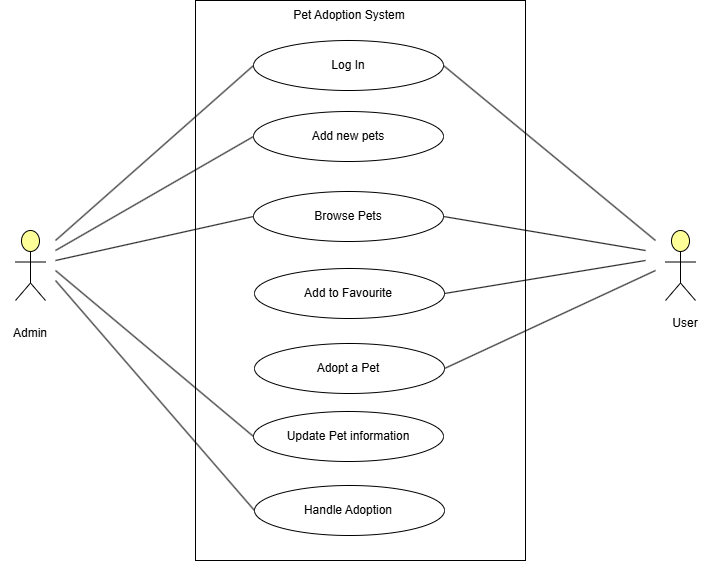

The diagram above was exported from draw.io. Its source (the exported page's mxGraphModel, read from the mxfile embedded in the PNG):
<mxGraphModel dx="1042" dy="614" grid="1" gridSize="10" guides="1" tooltips="1" connect="1" arrows="1" fold="1" page="1" pageScale="1" pageWidth="850" pageHeight="1100" math="0" shadow="0">
  <root>
    <mxCell id="0" />
    <mxCell id="1" parent="0" />
    <mxCell id="QzSdcpVq58VQIIKRU8su-7" value="" style="rounded=0;whiteSpace=wrap;html=1;" vertex="1" parent="1">
      <mxGeometry x="270" y="40" width="330" height="560" as="geometry" />
    </mxCell>
    <mxCell id="QzSdcpVq58VQIIKRU8su-36" style="edgeStyle=orthogonalEdgeStyle;rounded=0;orthogonalLoop=1;jettySize=auto;html=1;exitX=1;exitY=0.45;exitDx=0;exitDy=0;exitPerimeter=0;" edge="1" parent="1" source="QzSdcpVq58VQIIKRU8su-4">
      <mxGeometry relative="1" as="geometry">
        <mxPoint x="120" y="302" as="targetPoint" />
      </mxGeometry>
    </mxCell>
    <mxCell id="QzSdcpVq58VQIIKRU8su-4" value="" style="html=1;outlineConnect=0;whiteSpace=wrap;fillColor=#ffff99;verticalLabelPosition=bottom;verticalAlign=top;align=center;shape=mxgraph.archimate3.actor;" vertex="1" parent="1">
      <mxGeometry x="90" y="270" width="30" height="70" as="geometry" />
    </mxCell>
    <mxCell id="QzSdcpVq58VQIIKRU8su-5" value="" style="html=1;outlineConnect=0;whiteSpace=wrap;fillColor=#ffff99;verticalLabelPosition=bottom;verticalAlign=top;align=center;shape=mxgraph.archimate3.actor;" vertex="1" parent="1">
      <mxGeometry x="740" y="270" width="30" height="70" as="geometry" />
    </mxCell>
    <mxCell id="QzSdcpVq58VQIIKRU8su-8" value="Pet Adoption System" style="text;html=1;align=center;verticalAlign=middle;whiteSpace=wrap;rounded=0;" vertex="1" parent="1">
      <mxGeometry x="258" y="40" width="332" height="30" as="geometry" />
    </mxCell>
    <mxCell id="QzSdcpVq58VQIIKRU8su-9" value="" style="ellipse;whiteSpace=wrap;html=1;" vertex="1" parent="1">
      <mxGeometry x="328" y="80" width="190" height="50" as="geometry" />
    </mxCell>
    <mxCell id="QzSdcpVq58VQIIKRU8su-10" value="" style="ellipse;whiteSpace=wrap;html=1;" vertex="1" parent="1">
      <mxGeometry x="328" y="151" width="190" height="50" as="geometry" />
    </mxCell>
    <mxCell id="QzSdcpVq58VQIIKRU8su-11" value="" style="ellipse;whiteSpace=wrap;html=1;" vertex="1" parent="1">
      <mxGeometry x="328" y="231" width="190" height="50" as="geometry" />
    </mxCell>
    <mxCell id="QzSdcpVq58VQIIKRU8su-12" value="" style="ellipse;whiteSpace=wrap;html=1;" vertex="1" parent="1">
      <mxGeometry x="329" y="308" width="190" height="50" as="geometry" />
    </mxCell>
    <mxCell id="QzSdcpVq58VQIIKRU8su-13" value="" style="ellipse;whiteSpace=wrap;html=1;" vertex="1" parent="1">
      <mxGeometry x="329" y="383" width="190" height="50" as="geometry" />
    </mxCell>
    <mxCell id="QzSdcpVq58VQIIKRU8su-14" value="Update Pet information" style="ellipse;whiteSpace=wrap;html=1;" vertex="1" parent="1">
      <mxGeometry x="328" y="451" width="190" height="50" as="geometry" />
    </mxCell>
    <mxCell id="QzSdcpVq58VQIIKRU8su-15" value="" style="ellipse;whiteSpace=wrap;html=1;" vertex="1" parent="1">
      <mxGeometry x="329" y="525" width="190" height="50" as="geometry" />
    </mxCell>
    <mxCell id="QzSdcpVq58VQIIKRU8su-16" value="Log In&lt;span style=&quot;color: rgba(0, 0, 0, 0); font-family: monospace; font-size: 0px; text-align: start; text-wrap: nowrap;&quot;&gt;%3CmxGraphModel%3E%3Croot%3E%3CmxCell%20id%3D%220%22%2F%3E%3CmxCell%20id%3D%221%22%20parent%3D%220%22%2F%3E%3CmxCell%20id%3D%222%22%20value%3D%22%22%20style%3D%22ellipse%3BwhiteSpace%3Dwrap%3Bhtml%3D1%3B%22%20vertex%3D%221%22%20parent%3D%221%22%3E%3CmxGeometry%20x%3D%22328%22%20y%3D%2280%22%20width%3D%22190%22%20height%3D%2250%22%20as%3D%22geometry%22%2F%3E%3C%2FmxCell%3E%3C%2Froot%3E%3C%2FmxGraphModel%3E&lt;/span&gt;" style="text;html=1;align=center;verticalAlign=middle;whiteSpace=wrap;rounded=0;" vertex="1" parent="1">
      <mxGeometry x="358" y="90" width="130" height="30" as="geometry" />
    </mxCell>
    <mxCell id="QzSdcpVq58VQIIKRU8su-17" value="Add new pets&lt;span style=&quot;color: rgba(0, 0, 0, 0); font-family: monospace; font-size: 0px; text-align: start; text-wrap: nowrap;&quot;&gt;%3CmxGraphModel%3E%3Croot%3E%3CmxCell%20id%3D%220%22%2F%3E%3CmxCell%20id%3D%221%22%20parent%3D%220%22%2F%3E%3CmxCell%20id%3D%222%22%20value%3D%22Log%20In%26lt%3Bspan%20style%3D%26quot%3Bcolor%3A%20rgba(0%2C%200%2C%200%2C%200)%3B%20font-family%3A%20monospace%3B%20font-size%3A%200px%3B%20text-align%3A%20start%3B%20text-wrap%3A%20nowrap%3B%26quot%3B%26gt%3B%253CmxGraphModel%253E%253Croot%253E%253CmxCell%2520id%253D%25220%2522%252F%253E%253CmxCell%2520id%253D%25221%2522%2520parent%253D%25220%2522%252F%253E%253CmxCell%2520id%253D%25222%2522%2520value%253D%2522%2522%2520style%253D%2522ellipse%253BwhiteSpace%253Dwrap%253Bhtml%253D1%253B%2522%2520vertex%253D%25221%2522%2520parent%253D%25221%2522%253E%253CmxGeometry%2520x%253D%2522328%2522%2520y%253D%252280%2522%2520width%253D%2522190%2522%2520height%253D%252250%2522%2520as%253D%2522geometry%2522%252F%253E%253C%252FmxCell%253E%253C%252Froot%253E%253C%252FmxGraphModel%253E%26lt%3B%2Fspan%26gt%3B%22%20style%3D%22text%3Bhtml%3D1%3Balign%3Dcenter%3BverticalAlign%3Dmiddle%3BwhiteSpace%3Dwrap%3Brounded%3D0%3B%22%20vertex%3D%221%22%20parent%3D%221%22%3E%3CmxGeometry%20x%3D%22358%22%20y%3D%2290%22%20width%3D%22130%22%20height%3D%2230%22%20as%3D%22geometry%22%2F%3E%3C%2FmxCell%3E%3C%2Froot%3E%3C%2FmxGraphModel%3E&lt;/span&gt;" style="text;html=1;align=center;verticalAlign=middle;whiteSpace=wrap;rounded=0;" vertex="1" parent="1">
      <mxGeometry x="358" y="161" width="130" height="30" as="geometry" />
    </mxCell>
    <mxCell id="QzSdcpVq58VQIIKRU8su-18" value="Browse Pets" style="text;html=1;align=center;verticalAlign=middle;whiteSpace=wrap;rounded=0;" vertex="1" parent="1">
      <mxGeometry x="358" y="241" width="130" height="30" as="geometry" />
    </mxCell>
    <mxCell id="QzSdcpVq58VQIIKRU8su-19" value="Add to Favourite" style="text;html=1;align=center;verticalAlign=middle;whiteSpace=wrap;rounded=0;" vertex="1" parent="1">
      <mxGeometry x="358" y="318" width="130" height="30" as="geometry" />
    </mxCell>
    <mxCell id="QzSdcpVq58VQIIKRU8su-20" value="Adopt a Pet" style="text;html=1;align=center;verticalAlign=middle;whiteSpace=wrap;rounded=0;" vertex="1" parent="1">
      <mxGeometry x="358" y="393" width="130" height="30" as="geometry" />
    </mxCell>
    <mxCell id="QzSdcpVq58VQIIKRU8su-21" value="Handle Adoption" style="text;html=1;align=center;verticalAlign=middle;whiteSpace=wrap;rounded=0;" vertex="1" parent="1">
      <mxGeometry x="358" y="535" width="130" height="30" as="geometry" />
    </mxCell>
    <mxCell id="QzSdcpVq58VQIIKRU8su-22" value="Admin" style="text;html=1;align=center;verticalAlign=middle;whiteSpace=wrap;rounded=0;" vertex="1" parent="1">
      <mxGeometry x="75" y="358" width="60" height="30" as="geometry" />
    </mxCell>
    <mxCell id="QzSdcpVq58VQIIKRU8su-23" value="User" style="text;html=1;align=center;verticalAlign=middle;whiteSpace=wrap;rounded=0;" vertex="1" parent="1">
      <mxGeometry x="730" y="348" width="60" height="30" as="geometry" />
    </mxCell>
    <mxCell id="QzSdcpVq58VQIIKRU8su-35" value="" style="endArrow=none;html=1;rounded=0;exitX=0;exitY=0.5;exitDx=0;exitDy=0;" edge="1" parent="1" source="QzSdcpVq58VQIIKRU8su-9">
      <mxGeometry width="50" height="50" relative="1" as="geometry">
        <mxPoint x="370" y="340" as="sourcePoint" />
        <mxPoint x="130" y="280" as="targetPoint" />
      </mxGeometry>
    </mxCell>
    <mxCell id="QzSdcpVq58VQIIKRU8su-37" value="" style="endArrow=none;html=1;rounded=0;entryX=0;entryY=0.5;entryDx=0;entryDy=0;" edge="1" parent="1" target="QzSdcpVq58VQIIKRU8su-10">
      <mxGeometry width="50" height="50" relative="1" as="geometry">
        <mxPoint x="130" y="290" as="sourcePoint" />
        <mxPoint x="420" y="290" as="targetPoint" />
      </mxGeometry>
    </mxCell>
    <mxCell id="QzSdcpVq58VQIIKRU8su-38" value="" style="endArrow=none;html=1;rounded=0;entryX=0;entryY=0.5;entryDx=0;entryDy=0;" edge="1" parent="1" target="QzSdcpVq58VQIIKRU8su-14">
      <mxGeometry width="50" height="50" relative="1" as="geometry">
        <mxPoint x="130" y="310" as="sourcePoint" />
        <mxPoint x="338" y="186" as="targetPoint" />
      </mxGeometry>
    </mxCell>
    <mxCell id="QzSdcpVq58VQIIKRU8su-39" value="" style="endArrow=none;html=1;rounded=0;entryX=0;entryY=0.5;entryDx=0;entryDy=0;" edge="1" parent="1" target="QzSdcpVq58VQIIKRU8su-15">
      <mxGeometry width="50" height="50" relative="1" as="geometry">
        <mxPoint x="130" y="320" as="sourcePoint" />
        <mxPoint x="348" y="196" as="targetPoint" />
      </mxGeometry>
    </mxCell>
    <mxCell id="QzSdcpVq58VQIIKRU8su-40" value="" style="endArrow=none;html=1;rounded=0;exitX=1;exitY=0.5;exitDx=0;exitDy=0;" edge="1" parent="1" source="QzSdcpVq58VQIIKRU8su-9">
      <mxGeometry width="50" height="50" relative="1" as="geometry">
        <mxPoint x="150" y="332" as="sourcePoint" />
        <mxPoint x="730" y="280" as="targetPoint" />
      </mxGeometry>
    </mxCell>
    <mxCell id="QzSdcpVq58VQIIKRU8su-41" value="" style="endArrow=none;html=1;rounded=0;exitX=1;exitY=0.5;exitDx=0;exitDy=0;" edge="1" parent="1" source="QzSdcpVq58VQIIKRU8su-11">
      <mxGeometry width="50" height="50" relative="1" as="geometry">
        <mxPoint x="528" y="115" as="sourcePoint" />
        <mxPoint x="720" y="290" as="targetPoint" />
      </mxGeometry>
    </mxCell>
    <mxCell id="QzSdcpVq58VQIIKRU8su-42" value="" style="endArrow=none;html=1;rounded=0;exitX=1;exitY=0.5;exitDx=0;exitDy=0;" edge="1" parent="1" source="QzSdcpVq58VQIIKRU8su-12">
      <mxGeometry width="50" height="50" relative="1" as="geometry">
        <mxPoint x="528" y="266" as="sourcePoint" />
        <mxPoint x="720" y="300" as="targetPoint" />
      </mxGeometry>
    </mxCell>
    <mxCell id="QzSdcpVq58VQIIKRU8su-43" value="" style="endArrow=none;html=1;rounded=0;exitX=1;exitY=0.5;exitDx=0;exitDy=0;" edge="1" parent="1" source="QzSdcpVq58VQIIKRU8su-13">
      <mxGeometry width="50" height="50" relative="1" as="geometry">
        <mxPoint x="370" y="340" as="sourcePoint" />
        <mxPoint x="730" y="310" as="targetPoint" />
      </mxGeometry>
    </mxCell>
    <mxCell id="QzSdcpVq58VQIIKRU8su-44" value="" style="endArrow=none;html=1;rounded=0;entryX=0;entryY=0.5;entryDx=0;entryDy=0;" edge="1" parent="1" target="QzSdcpVq58VQIIKRU8su-11">
      <mxGeometry width="50" height="50" relative="1" as="geometry">
        <mxPoint x="130" y="300" as="sourcePoint" />
        <mxPoint x="420" y="290" as="targetPoint" />
      </mxGeometry>
    </mxCell>
  </root>
</mxGraphModel>